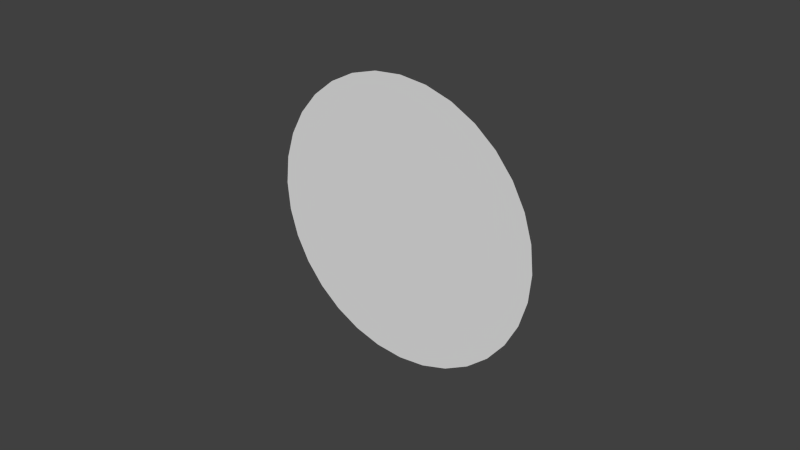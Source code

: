 # Source: sun.blend  (saved by Blender 2.76.0; exported with 4.5.12 LTS)
import bpy
from mathutils import Matrix  # noqa: F401  (used for matrix-valued properties, if any)

bpy.ops.wm.read_factory_settings(use_empty=True)
scene = bpy.context.scene
scene.name = 'Scene'

# ---- collections
col_collection_1 = bpy.data.collections.new('Collection 1'); scene.collection.children.link(col_collection_1)

# ---- world
world_world = bpy.data.worlds.new('World'); scene.world = world_world
world_world.color = (0.05088, 0.05088, 0.05088)
world_world.use_sun_shadow = False
world_world.sun_shadow_jitter_overblur = 0.0
world_world.cycles.sampling_method = 'MANUAL'
world_world.cycles.sample_map_resolution = 256

# ---- meshes
me_circle = bpy.data.meshes.new('Circle')
me_circle.from_pydata([(-1.1e-07, 10.0, 0.04623), (-0.009018, 10.0, 0.04534), (-0.01769, 10.0, 0.04271), (-0.02568, 10.0, 0.03844), (-0.03269, 10.0, 0.03269), (-0.03844, 10.0, 0.02568), (-0.04271, 10.0, 0.01769), (-0.04534, 10.0, 0.009018), (-0.04623, 10.0, 3.202e-08), (-0.04534, 10.0, -0.009018), (-0.04271, 10.0, -0.01769), (-0.03844, 10.0, -0.02568), (-0.03269, 10.0, -0.03269), (-0.02568, 10.0, -0.03844), (-0.01769, 10.0, -0.04271), (-0.009018, 10.0, -0.04534), (-9.491e-08, 10.0, -0.04623), (0.009018, 10.0, -0.04534), (0.01769, 10.0, -0.04271), (0.02568, 10.0, -0.03844), (0.03269, 10.0, -0.03269), (0.03844, 10.0, -0.02568), (0.04271, 10.0, -0.01769), (0.04534, 10.0, -0.009018), (0.04623, 10.0, 7.316e-08), (0.04534, 10.0, 0.009018), (0.04271, 10.0, 0.01769), (0.03844, 10.0, 0.02568), (0.03269, 10.0, 0.03269), (0.02568, 10.0, 0.03844), (0.01769, 10.0, 0.04271), (0.009018, 10.0, 0.04534), (-1.155e-07, 10.0, 4.17e-08)], [], [(31, 32, 30), (18, 32, 17), (5, 32, 4), (0, 32, 31), (19, 32, 18), (6, 32, 5), (20, 32, 19), (7, 32, 6), (21, 32, 20), (8, 32, 7), (22, 32, 21), (9, 32, 8), (23, 32, 22), (10, 32, 9), (24, 32, 23), (11, 32, 10), (25, 32, 24), (12, 32, 11), (26, 32, 25), (13, 32, 12), (27, 32, 26), (14, 32, 13), (1, 32, 0), (28, 32, 27), (15, 32, 14), (2, 32, 1), (29, 32, 28), (16, 32, 15), (3, 32, 2), (30, 32, 29), (17, 32, 16), (4, 32, 3)])
_uv = me_circle.uv_layers.new(name='UVMap')
_uv.uv.foreach_set('vector', [0.5975, 0.9904, 0.5, 0.5, 0.6913, 0.9619, 0.6913, 0.03806, 0.5, 0.5, 0.5975, 0.009608, 0.08426, 0.7778, 0.5, 0.5, 0.1464, 0.8536, 0.5, 1.0, 0.5, 0.5, 0.5975, 0.9904, 0.7778, 0.08427, 0.5, 0.5, 0.6913, 0.03806, 0.03806, 0.6913, 0.5, 0.5, 0.08426, 0.7778, 0.8535, 0.1464, 0.5, 0.5, 0.7778, 0.08427, 0.009608, 0.5975, 0.5, 0.5, 0.03806, 0.6913, 0.9157, 0.2222, 0.5, 0.5, 0.8535, 0.1464, 0.0, 0.5, 0.5, 0.5, 0.009608, 0.5975, 0.9619, 0.3087, 0.5, 0.5, 0.9157, 0.2222, 0.009608, 0.4025, 0.5, 0.5, 0.0, 0.5, 0.9904, 0.4025, 0.5, 0.5, 0.9619, 0.3087, 0.03806, 0.3087, 0.5, 0.5, 0.009608, 0.4025, 1.0, 0.5, 0.5, 0.5, 0.9904, 0.4025, 0.08426, 0.2222, 0.5, 0.5, 0.03806, 0.3087, 0.9904, 0.5975, 0.5, 0.5, 1.0, 0.5, 0.1464, 0.1464, 0.5, 0.5, 0.08426, 0.2222, 0.9619, 0.6913, 0.5, 0.5, 0.9904, 0.5975, 0.2222, 0.08427, 0.5, 0.5, 0.1464, 0.1464, 0.9157, 0.7778, 0.5, 0.5, 0.9619, 0.6913, 0.3087, 0.03806, 0.5, 0.5, 0.2222, 0.08427, 0.4025, 0.9904, 0.5, 0.5, 0.5, 1.0, 0.8535, 0.8536, 0.5, 0.5, 0.9157, 0.7778, 0.4025, 0.009608, 0.5, 0.5, 0.3087, 0.03806, 0.3087, 0.9619, 0.5, 0.5, 0.4025, 0.9904, 0.7778, 0.9157, 0.5, 0.5, 0.8535, 0.8536, 0.5, 0.0, 0.5, 0.5, 0.4025, 0.009608, 0.2222, 0.9157, 0.5, 0.5, 0.3087, 0.9619, 0.6913, 0.9619, 0.5, 0.5, 0.7778, 0.9157, 0.5975, 0.009608, 0.5, 0.5, 0.5, 0.0, 0.1464, 0.8536, 0.5, 0.5, 0.2222, 0.9157])
me_circle.use_remesh_preserve_volume = False
me_circle.use_remesh_preserve_attributes = False
me_circle.use_mirror_vertex_groups = False
me_circle.update()

# ---- objects
ob_circle = bpy.data.objects.new('Circle', me_circle)

# ---- transforms, parenting, visibility, modifiers, constraints
ob_circle.location = (0.0, 0.0, 0.0)
ob_circle.lineart.crease_threshold = 0.0

# ---- collection membership
col_collection_1.objects.link(ob_circle)

# ---- scene / render settings (as saved in the file)
scene.frame_start = 1; scene.frame_end = 250; scene.frame_set(1)
scene.render.engine = 'BLENDER_EEVEE_NEXT'
scene.render.resolution_percentage = 50
scene.render.dither_intensity = 0.0
scene.cycles.use_denoising = False
scene.cycles.samples = 10
scene.cycles.sampling_pattern = 'TABULATED_SOBOL'
scene.cycles.light_sampling_threshold = 0.0
scene.cycles.use_adaptive_sampling = False
scene.cycles.use_light_tree = False
scene.cycles.blur_glossy = 0.0
scene.cycles.pixel_filter_type = 'GAUSSIAN'
scene.cycles.sample_clamp_indirect = 0.0
scene.view_settings.view_transform = 'Standard'
bpy.context.view_layer.update()

# ---- added for rendering (the .blend has no active camera and no usable light): camera, sun
cam_auto = bpy.data.cameras.new('AutoCamera')
cam_auto.lens = 50.0
cam_auto.sensor_width = 36.0
cam_auto.clip_end = 1000.0
ob_auto_camera = bpy.data.objects.new('AutoCamera', cam_auto)
scene.collection.objects.link(ob_auto_camera)
ob_auto_camera.location = (0.185045, 9.77795, 0.148036)
ob_auto_camera.rotation_euler = (1.09748, -7.21219e-08, 0.694738)
scene.camera = ob_auto_camera
light_auto_sun = bpy.data.lights.new('AutoSun', 'SUN')
light_auto_sun.energy = 3.0
light_auto_sun.angle = 0.0523599
ob_auto_sun = bpy.data.objects.new('AutoSun', light_auto_sun)
scene.collection.objects.link(ob_auto_sun)
ob_auto_sun.rotation_euler = (0.872665, 0.174533, 0.523599)
bpy.context.view_layer.update()
